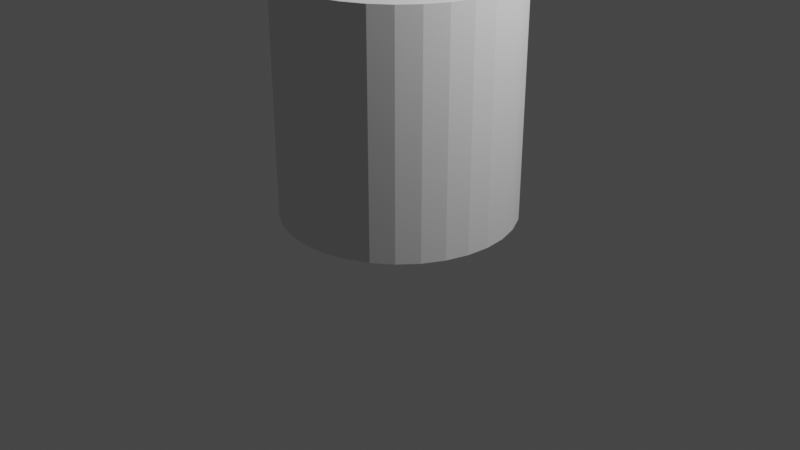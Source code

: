 # Source: barrel.blend  (saved by Blender 3.4.6; exported with 4.5.12 LTS)
import bpy
from mathutils import Matrix  # noqa: F401  (used for matrix-valued properties, if any)

bpy.ops.wm.read_factory_settings(use_empty=True)
scene = bpy.context.scene
scene.name = 'Scene'

# ---- collections
col_collection = bpy.data.collections.new('Collection'); scene.collection.children.link(col_collection)

# ---- world
world_world = bpy.data.worlds.new('World'); scene.world = world_world
world_world.use_nodes = True; world_world.node_tree.nodes.clear()
_N = world_world.node_tree.nodes; _L = world_world.node_tree.links
n0 = _N.new('ShaderNodeOutputWorld'); n0.name = 'World Output'; n0.location = (300, 300)
n1 = _N.new('ShaderNodeBackground'); n1.name = 'Background'; n1.location = (10, 300)
n1.inputs[0].default_value = (0.05088, 0.05088, 0.05088, 1.0)
_L.new(n1.outputs[0], n0.inputs[0])
n0.is_active_output = True
world_world.color = (0.05088, 0.05088, 0.05088)
world_world.use_sun_shadow = False
world_world.sun_shadow_jitter_overblur = 0.0

# ---- cameras
cam_camera = bpy.data.cameras.new('Camera')
cam_camera.clip_end = 100.0
cam_camera.ortho_scale = 7.314

# ---- lights
light_light = bpy.data.lights.new('Light', 'POINT')
light_light.transmission_factor = 0.0
light_light.energy = 1000.0
light_light.shadow_soft_size = 0.1
light_light.shadow_maximum_resolution = 0.006
light_light.use_absolute_resolution = True

# ---- meshes
me_cylinder = bpy.data.meshes.new('Cylinder')
me_cylinder.from_pydata([(0.0, 1.0, -1.0), (0.0, 1.0, 1.0), (0.1951, 0.9808, -1.0), (0.1951, 0.9808, 1.0), (0.3827, 0.9239, -1.0), (0.3827, 0.9239, 1.0), (0.5556, 0.8315, -1.0), (0.5556, 0.8315, 1.0), (0.7071, 0.7071, -1.0), (0.7071, 0.7071, 1.0), (0.8315, 0.5556, -1.0), (0.8315, 0.5556, 1.0), (0.9239, 0.3827, -1.0), (0.9239, 0.3827, 1.0), (0.9808, 0.1951, -1.0), (0.9808, 0.1951, 1.0), (1.0, 0.0, -1.0), (1.0, 0.0, 1.0), (0.9808, -0.1951, -1.0), (0.9808, -0.1951, 1.0), (0.9239, -0.3827, -1.0), (0.9239, -0.3827, 1.0), (0.8315, -0.5556, -1.0), (0.8315, -0.5556, 1.0), (0.7071, -0.7071, -1.0), (0.7071, -0.7071, 1.0), (0.5556, -0.8315, -1.0), (0.5556, -0.8315, 1.0), (0.3827, -0.9239, -1.0), (0.3827, -0.9239, 1.0), (0.1951, -0.9808, -1.0), (0.1951, -0.9808, 1.0), (0.0, -1.0, -1.0), (0.0, -1.0, 1.0), (-0.1951, -0.9808, -1.0), (-0.1951, -0.9808, 1.0), (-0.3827, -0.9239, -1.0), (-0.3827, -0.9239, 1.0), (-0.5556, -0.8315, -1.0), (-0.5556, -0.8315, 1.0), (-0.7071, -0.7071, -1.0), (-0.7071, -0.7071, 1.0), (-0.8315, -0.5556, -1.0), (-0.8315, -0.5556, 1.0), (-0.9239, -0.3827, -1.0), (-0.9239, -0.3827, 1.0), (-0.9808, -0.1951, -1.0), (-0.9808, -0.1951, 1.0), (-1.0, 0.0, -1.0), (-1.0, 0.0, 1.0), (-0.9808, 0.1951, -1.0), (-0.9808, 0.1951, 1.0), (-0.9239, 0.3827, -1.0), (-0.9239, 0.3827, 1.0), (-0.8315, 0.5556, -1.0), (-0.8315, 0.5556, 1.0), (-0.7071, 0.7071, -1.0), (-0.7071, 0.7071, 1.0), (-0.5556, 0.8315, -1.0), (-0.5556, 0.8315, 1.0), (-0.3827, 0.9239, -1.0), (-0.3827, 0.9239, 1.0), (-0.1951, 0.9808, -1.0), (-0.1951, 0.9808, 1.0)], [], [(0, 1, 3, 2), (2, 3, 5, 4), (4, 5, 7, 6), (6, 7, 9, 8), (8, 9, 11, 10), (10, 11, 13, 12), (12, 13, 15, 14), (14, 15, 17, 16), (16, 17, 19, 18), (18, 19, 21, 20), (20, 21, 23, 22), (22, 23, 25, 24), (24, 25, 27, 26), (26, 27, 29, 28), (28, 29, 31, 30), (30, 31, 33, 32), (32, 33, 35, 34), (34, 35, 37, 36), (36, 37, 39, 38), (38, 39, 41, 40), (40, 41, 43, 42), (42, 43, 45, 44), (44, 45, 47, 46), (46, 47, 49, 48), (48, 49, 51, 50), (50, 51, 53, 52), (52, 53, 55, 54), (54, 55, 57, 56), (56, 57, 59, 58), (58, 59, 61, 60), (3, 1, 63, 61, 59, 57, 55, 53, 51, 49, 47, 45, 43, 41, 39, 37, 35, 33, 31, 29, 27, 25, 23, 21, 19, 17, 15, 13, 11, 9, 7, 5), (60, 61, 63, 62), (62, 63, 1, 0), (0, 2, 4, 6, 8, 10, 12, 14, 16, 18, 20, 22, 24, 26, 28, 30, 32, 34, 36, 38, 40, 42, 44, 46, 48, 50, 52, 54, 56, 58, 60, 62)])
_uv = me_cylinder.uv_layers.new(name='UVMap')
_uv.uv.foreach_set('vector', [1.0, 0.5, 1.0, 1.0, 0.9688, 1.0, 0.9688, 0.5, 0.9688, 0.5, 0.9688, 1.0, 0.9375, 1.0, 0.9375, 0.5, 0.9375, 0.5, 0.9375, 1.0, 0.9062, 1.0, 0.9062, 0.5, 0.9062, 0.5, 0.9062, 1.0, 0.875, 1.0, 0.875, 0.5, 0.875, 0.5, 0.875, 1.0, 0.8438, 1.0, 0.8438, 0.5, 0.8438, 0.5, 0.8438, 1.0, 0.8125, 1.0, 0.8125, 0.5, 0.8125, 0.5, 0.8125, 1.0, 0.7812, 1.0, 0.7812, 0.5, 0.7812, 0.5, 0.7812, 1.0, 0.75, 1.0, 0.75, 0.5, 0.75, 0.5, 0.75, 1.0, 0.7188, 1.0, 0.7188, 0.5, 0.7188, 0.5, 0.7188, 1.0, 0.6875, 1.0, 0.6875, 0.5, 0.6875, 0.5, 0.6875, 1.0, 0.6562, 1.0, 0.6562, 0.5, 0.6562, 0.5, 0.6562, 1.0, 0.625, 1.0, 0.625, 0.5, 0.625, 0.5, 0.625, 1.0, 0.5938, 1.0, 0.5938, 0.5, 0.5938, 0.5, 0.5938, 1.0, 0.5625, 1.0, 0.5625, 0.5, 0.5625, 0.5, 0.5625, 1.0, 0.5312, 1.0, 0.5312, 0.5, 0.5312, 0.5, 0.5312, 1.0, 0.5, 1.0, 0.5, 0.5, 0.5, 0.5, 0.5, 1.0, 0.4688, 1.0, 0.4688, 0.5, 0.4688, 0.5, 0.4688, 1.0, 0.4375, 1.0, 0.4375, 0.5, 0.4375, 0.5, 0.4375, 1.0, 0.4062, 1.0, 0.4062, 0.5, 0.4062, 0.5, 0.4062, 1.0, 0.375, 1.0, 0.375, 0.5, 0.375, 0.5, 0.375, 1.0, 0.3438, 1.0, 0.3438, 0.5, 0.3438, 0.5, 0.3438, 1.0, 0.3125, 1.0, 0.3125, 0.5, 0.3125, 0.5, 0.3125, 1.0, 0.2812, 1.0, 0.2812, 0.5, 0.2812, 0.5, 0.2812, 1.0, 0.25, 1.0, 0.25, 0.5, 0.25, 0.5, 0.25, 1.0, 0.2188, 1.0, 0.2188, 0.5, 0.2188, 0.5, 0.2188, 1.0, 0.1875, 1.0, 0.1875, 0.5, 0.1875, 0.5, 0.1875, 1.0, 0.1562, 1.0, 0.1562, 0.5, 0.1562, 0.5, 0.1562, 1.0, 0.125, 1.0, 0.125, 0.5, 0.125, 0.5, 0.125, 1.0, 0.09375, 1.0, 0.09375, 0.5, 0.09375, 0.5, 0.09375, 1.0, 0.0625, 1.0, 0.0625, 0.5, 0.2968, 0.4854, 0.25, 0.49, 0.2032, 0.4854, 0.1582, 0.4717, 0.1167, 0.4496, 0.08029, 0.4197, 0.05045, 0.3833, 0.02827, 0.3418, 0.01461, 0.2968, 0.01, 0.25, 0.01461, 0.2032, 0.02827, 0.1582, 0.05045, 0.1167, 0.08029, 0.08029, 0.1167, 0.05045, 0.1582, 0.02827, 0.2032, 0.01461, 0.25, 0.01, 0.2968, 0.01461, 0.3418, 0.02827, 0.3833, 0.05045, 0.4197, 0.08029, 0.4496, 0.1167, 0.4717, 0.1582, 0.4854, 0.2032, 0.49, 0.25, 0.4854, 0.2968, 0.4717, 0.3418, 0.4496, 0.3833, 0.4197, 0.4197, 0.3833, 0.4496, 0.3418, 0.4717, 0.0625, 0.5, 0.0625, 1.0, 0.03125, 1.0, 0.03125, 0.5, 0.03125, 0.5, 0.03125, 1.0, 0.0, 1.0, 0.0, 0.5, 0.75, 0.49, 0.7968, 0.4854, 0.8418, 0.4717, 0.8833, 0.4496, 0.9197, 0.4197, 0.9496, 0.3833, 0.9717, 0.3418, 0.9854, 0.2968, 0.99, 0.25, 0.9854, 0.2032, 0.9717, 0.1582, 0.9496, 0.1167, 0.9197, 0.08029, 0.8833, 0.05045, 0.8418, 0.02827, 0.7968, 0.01461, 0.75, 0.01, 0.7032, 0.01461, 0.6582, 0.02827, 0.6167, 0.05045, 0.5803, 0.08029, 0.5504, 0.1167, 0.5283, 0.1582, 0.5146, 0.2032, 0.51, 0.25, 0.5146, 0.2968, 0.5283, 0.3418, 0.5504, 0.3833, 0.5803, 0.4197, 0.6167, 0.4496, 0.6582, 0.4717, 0.7032, 0.4854])
me_cylinder.update()

# ---- objects
ob_light = bpy.data.objects.new('Light', light_light)
ob_camera = bpy.data.objects.new('Camera', cam_camera)
ob_cylinder = bpy.data.objects.new('Cylinder', me_cylinder)

# ---- transforms, parenting, visibility, modifiers, constraints
ob_light.location = (4.076, 1.005, 5.904)
ob_light.rotation_euler = (0.6503, 0.05522, 1.866)
ob_light.lock_rotations_4d = False
ob_light.empty_display_type = 'ARROWS'
ob_light.color = (0.0, 0.0, 0.0, 0.0)
ob_light.lineart.crease_threshold = 0.0
ob_camera.location = (7.359, -6.926, 4.958)
ob_camera.rotation_euler = (1.109, 0.0, 0.8149)
ob_camera.lock_rotations_4d = False
ob_camera.empty_display_type = 'ARROWS'
ob_camera.color = (0.0, 0.0, 0.0, 0.0)
ob_camera.display_type = 'WIRE'
ob_camera.lineart.crease_threshold = 0.0
ob_cylinder.location = (0.0, 0.0, 1.329)
ob_cylinder.scale = (1.205, 1.205, 1.204)

# ---- collection membership
col_collection.objects.link(ob_light)
col_collection.objects.link(ob_camera)
col_collection.objects.link(ob_cylinder)

# ---- scene / render settings (as saved in the file)
scene.camera = ob_camera
scene.frame_start = 1; scene.frame_end = 250; scene.frame_set(1)
scene.render.engine = 'BLENDER_EEVEE_NEXT'
scene.cycles.sampling_pattern = 'TABULATED_SOBOL'
scene.cycles.use_light_tree = False
scene.view_settings.view_transform = 'Filmic'
bpy.context.view_layer.update()
